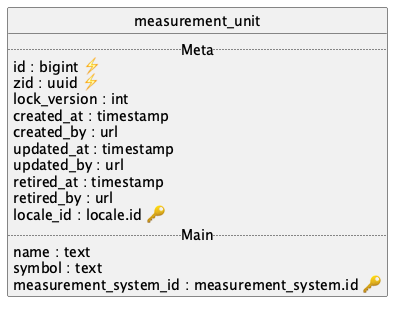

The diagram above was rendered by PlantUML. Its source (embedded in the PNG):
@startuml uml
skinparam monochrome true
skinparam linetype ortho
hide circle

entity measurement_unit {
  .. Meta ..
  id : bigint ⚡
  zid : uuid ⚡
  lock_version : int
  created_at : timestamp
  created_by : url
  updated_at : timestamp
  updated_by : url
  retired_at : timestamp
  retired_by : url
  locale_id : locale.id 🔑
  .. Main ..
  name : text
  symbol : text
  measurement_system_id : measurement_system.id 🔑
}

@enduml